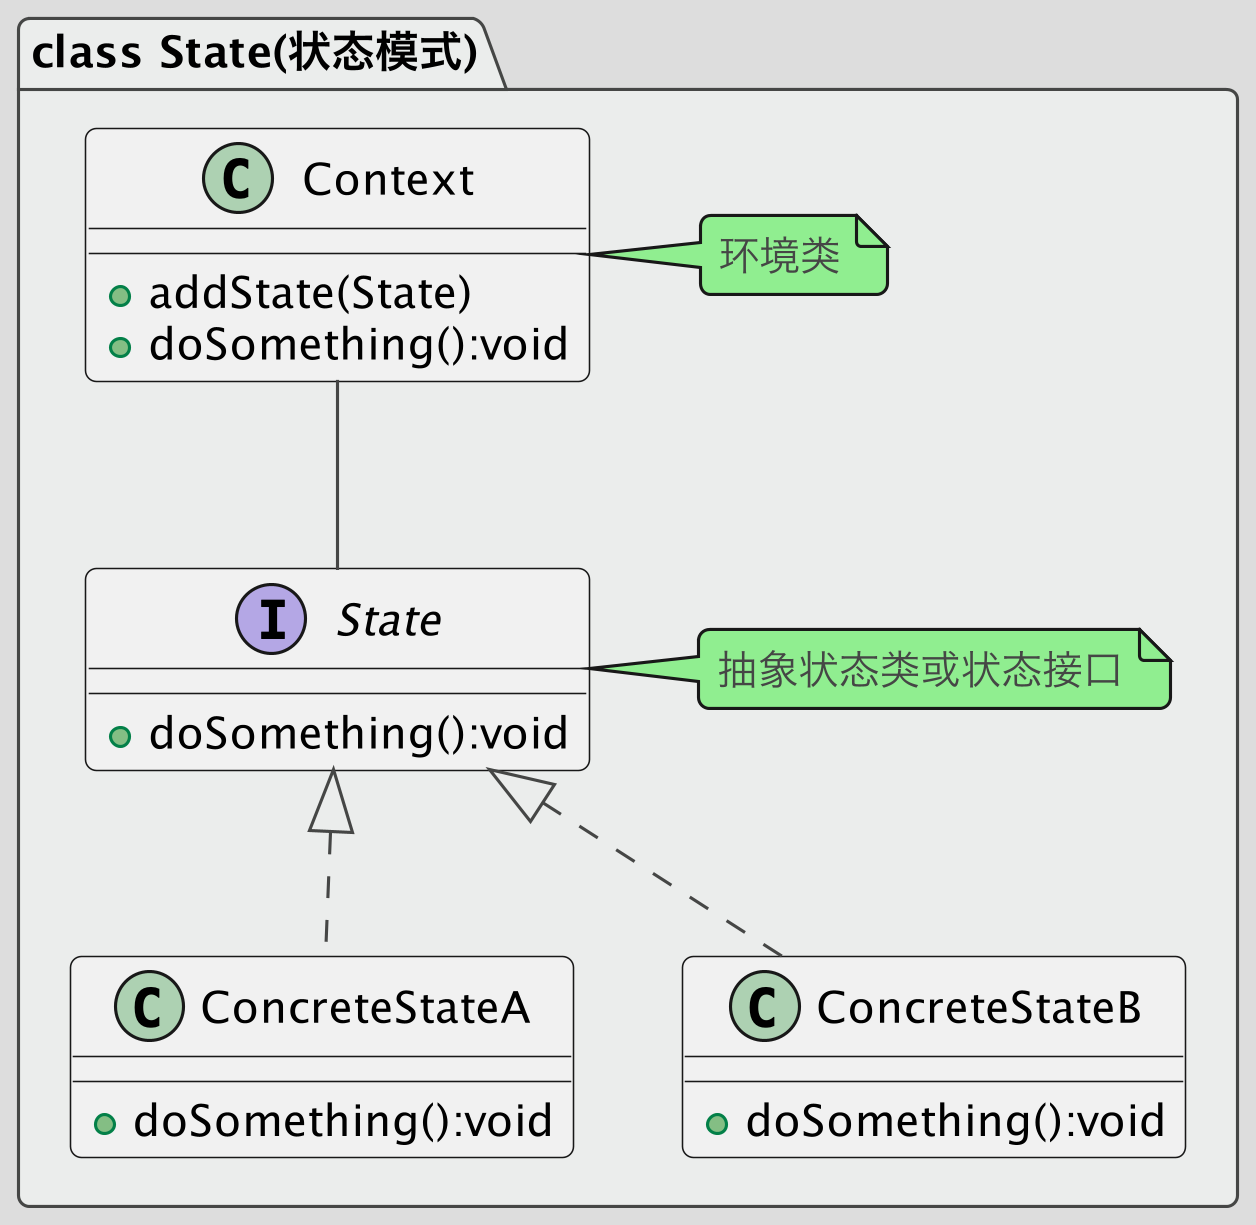

The diagram above was rendered by PlantUML. Its source (embedded in the PNG):
@startuml
!theme toy
skinparam dpi 300

package "class State(状态模式)" #EBEDEC {
    interface State
    {
    +doSomething():void
    }
    note right: 抽象状态类或状态接口

    class ConcreteStateA
    {
    +doSomething():void
    }

    class ConcreteStateB
    {
    +doSomething():void
    }

    class Context
    {
    +addState(State)
    +doSomething():void
    }
    note right:环境类

    Context -- State
    State <|.. ConcreteStateA
    State <|.. ConcreteStateB
}
@enduml